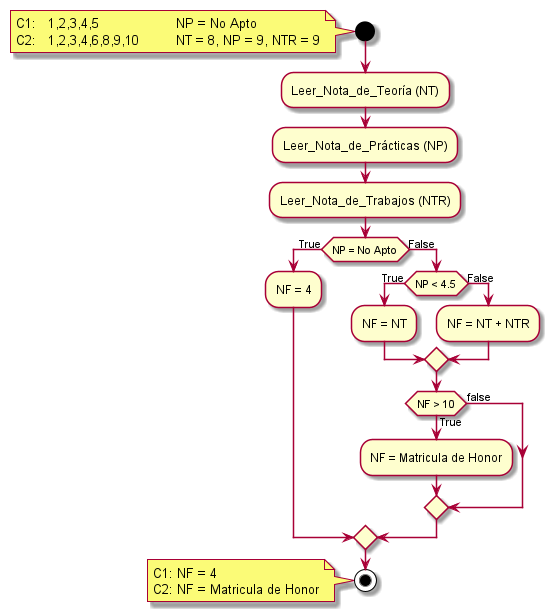

The diagram above was rendered by PlantUML. Its source (embedded in the PNG):
@startuml
'https://plantuml.com/activity-diagram-beta

start
note
C1:	1,2,3,4,5			NP = No Apto
C2:	1,2,3,4,6,8,9,10 		NT = 8, NP = 9, NTR = 9
end note

:Leer_Nota_de_Teoría (NT);
:Leer_Nota_de_Prácticas (NP);
:Leer_Nota_de_Trabajos (NTR);

if (NP = No Apto) is (True) then
  :NF = 4;
else (False)
  if (NP < 4.5) is (True) then
    :NF = NT;
  else (False)
    :NF = NT + NTR;
  endif

  if (NF > 10) is (True) then
    :NF = Matricula de Honor;
    else(false);
  endif
endif

stop
note
C1: NF = 4
C2: NF = Matricula de Honor
end note

@enduml